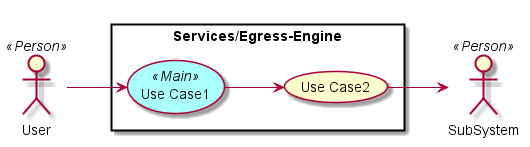

The diagram above was rendered by PlantUML. Its source (embedded in the PNG):
@startuml

left to right direction

skinparam usecase {
  BackgroudnColor #ffffaa
  BackgroundColor<<Main>> #aaffff
}
actor :User: <<Person>>
actor :SubSystem: <<Person>>


rectangle "Services/Egress-Engine" {
UseCase UC1 <<Main>> as "Use Case1"
UseCase UC2  as "Use Case2"


User --> UC1
UC1 --> UC2
UC2 --> SubSystem
}

@enduml